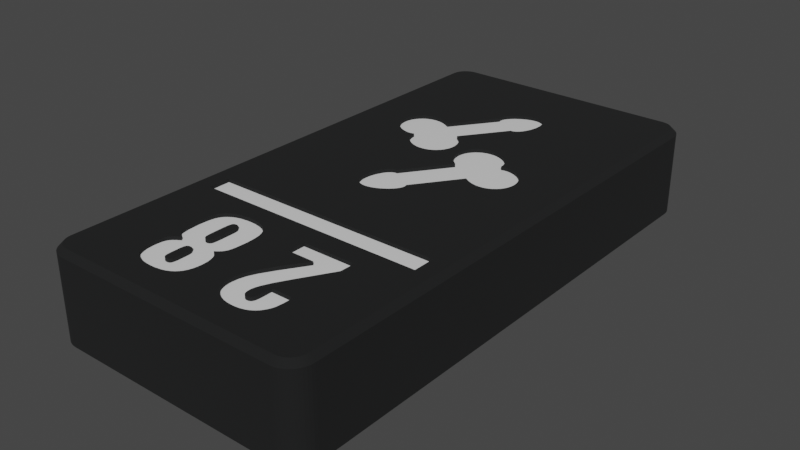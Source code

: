 # Source: prefab_tablet_28.blend  (saved by Blender 3.6.11; exported with 4.5.12 LTS)
import bpy
from mathutils import Matrix  # noqa: F401  (used for matrix-valued properties, if any)

bpy.ops.wm.read_factory_settings(use_empty=True)
scene = bpy.context.scene
scene.name = 'Scene'

# ---- collections
col_collection = bpy.data.collections.new('Collection'); scene.collection.children.link(col_collection)

# ---- materials (node trees are filled in below, after node groups)
mat_material = bpy.data.materials.new('Material')
mat_material.use_transparent_shadow = False
mat_base = bpy.data.materials.new('base')
mat_base.use_transparent_shadow = False

# ---- material node trees
mat_material.use_nodes = True; mat_material.node_tree.nodes.clear()
_N = mat_material.node_tree.nodes; _L = mat_material.node_tree.links
n0 = _N.new('ShaderNodeBsdfPrincipled'); n0.name = 'Principled BSDF'; n0.location = (10, 300)
n0.distribution = 'GGX'
n0.subsurface_method = 'RANDOM_WALK_SKIN'
n0.inputs[2].default_value = 0.09748
n0.inputs[3].default_value = 1.45
n0.inputs[27].default_value = (0.0, 0.0, 0.0, 1.0)
n1 = _N.new('ShaderNodeOutputMaterial'); n1.name = 'Material Output'; n1.location = (300, 300)
_L.new(n0.outputs[0], n1.inputs[0])
n1.is_active_output = True
mat_base.use_nodes = True; mat_base.node_tree.nodes.clear()
_N = mat_base.node_tree.nodes; _L = mat_base.node_tree.links
n0 = _N.new('ShaderNodeBsdfPrincipled'); n0.name = 'Principled BSDF'; n0.location = (10, 300)
n0.distribution = 'GGX'
n0.subsurface_method = 'RANDOM_WALK_SKIN'
n0.inputs[0].default_value = (0.005758, 0.006145, 0.00637, 1.0)
n0.inputs[2].default_value = 0.9488
n0.inputs[3].default_value = 1.45
n0.inputs[27].default_value = (0.0, 0.0, 0.0, 1.0)
n1 = _N.new('ShaderNodeOutputMaterial'); n1.name = 'Material Output'; n1.location = (300, 300)
_L.new(n0.outputs[0], n1.inputs[0])
n1.is_active_output = True

# ---- world
world_world = bpy.data.worlds.new('World'); scene.world = world_world
world_world.use_nodes = True; world_world.node_tree.nodes.clear()
_N = world_world.node_tree.nodes; _L = world_world.node_tree.links
n0 = _N.new('ShaderNodeOutputWorld'); n0.name = 'World Output'; n0.location = (300, 300)
n1 = _N.new('ShaderNodeBackground'); n1.name = 'Background'; n1.location = (10, 300)
n1.inputs[0].default_value = (0.05088, 0.05088, 0.05088, 1.0)
_L.new(n1.outputs[0], n0.inputs[0])
n0.is_active_output = True
world_world.color = (0.05088, 0.05088, 0.05088)
world_world.use_sun_shadow = False
world_world.sun_shadow_jitter_overblur = 0.0

# ---- meshes
me_plane = bpy.data.meshes.new('Plane')
me_plane.from_pydata([(-1.0, -1.0, 0.0), (1.0, -1.0, 0.0), (-1.0, 1.0, 0.0), (1.0, 1.0, 0.0)], [], [(0, 1, 3, 2)])
_uv = me_plane.uv_layers.new(name='UVMap')
_uv.uv.foreach_set('vector', [0.0, 0.0, 1.0, 0.0, 1.0, 1.0, 0.0, 1.0])
me_plane.materials.append(mat_material)
me_plane.update()
me_tablet_28 = bpy.data.meshes.new('tablet 28')
me_tablet_28.from_pydata([(-0.5, 2.0, 8.6), (-0.5, 13.11, 8.6), (-5.193, 13.11, 8.6), (-23.0, 16.0, 8.6), (-24.5, 48.0, 8.6), (-24.5, 13.11, 8.6), (-13.48, 31.63, 8.6), (-13.71, 31.38, 8.6), (-10.75, 30.07, 8.6), (-14.96, 30.87, 8.6), (-15.07, 23.64, 8.6), (-15.04, 24.13, 8.6), (-9.932, 41.36, 8.6), (-9.964, 40.87, 8.6), (-10.04, 34.13, 8.6), (-10.1, 40.28, 8.6), (-10.3, 39.79, 8.6), (-10.66, 42.8, 8.6), (-10.5, 42.71, 8.6), (-5.193, 49.5, 8.6), (-14.59, 30.92, 8.6), (-14.9, 24.72, 8.6), (-14.7, 25.21, 8.6), (-6.258, 31.98, 8.6), (-5.882, 31.81, 8.6), (-5.526, 31.57, 8.6), (-11.52, 33.37, 8.6), (-11.29, 33.62, 8.6), (-14.25, 34.93, 8.6), (-11.02, 33.82, 8.6), (-10.76, 33.96, 8.6), (-5.87, 27.87, 8.6), (-6.197, 27.77, 8.6), (-5.193, 16.0, 8.6), (-6.559, 27.73, 8.6), (-6.946, 27.74, 8.6), (-13.95, 25.99, 8.6), (-13.85, 26.01, 8.6), (-14.34, 22.2, 8.6), (-14.5, 22.29, 8.6), (-10.41, 34.08, 8.6), (-11.24, 38.98, 8.6), (-11.33, 38.99, 8.6), (-11.26, 42.94, 8.6), (-11.03, 42.92, 8.6), (-10.84, 42.87, 8.6), (-10.36, 42.58, 8.6), (-10.24, 42.44, 8.6), (-10.13, 42.26, 8.6), (-13.67, 26.01, 8.6), (-13.98, 31.18, 8.6), (-14.24, 31.04, 8.6), (-10.5, 39.46, 8.6), (-10.59, 39.35, 8.6), (-10.75, 39.19, 8.6), (-11.05, 39.01, 8.6), (-11.15, 38.99, 8.6), (-8.636, 33.79, 8.6), (-8.286, 33.55, 8.6), (-7.987, 33.26, 8.6), (-11.69, 31.11, 8.6), (-13.3, 31.9, 8.6), (-11.46, 30.75, 8.6), (-11.14, 30.39, 8.6), (-13.76, 26.02, 8.6), (-5.085, 28.42, 8.6), (-5.311, 28.2, 8.6), (-5.572, 28.01, 8.6), (-13.75, 41.4, 8.6), (-13.65, 41.59, 8.6), (-23.0, 49.5, 8.6), (-10.87, 39.1, 8.6), (-10.95, 39.06, 8.6), (-13.31, 33.89, 8.6), (-11.7, 33.1, 8.6), (-13.54, 34.25, 8.6), (-13.86, 34.61, 8.6), (-14.5, 25.54, 8.6), (-14.41, 25.65, 8.6), (-14.25, 25.81, 8.6), (-14.16, 22.13, 8.6), (-14.64, 22.42, 8.6), (-14.76, 22.56, 8.6), (-14.87, 22.74, 8.6), (-19.13, 37.13, 8.6), (-18.8, 37.23, 8.6), (-18.44, 37.27, 8.6), (-18.05, 37.26, 8.6), (-17.62, 37.16, 8.6), (-13.83, 41.09, 8.6), (-17.19, 36.99, 8.6), (-13.83, 40.98, 8.6), (-13.82, 40.89, 8.6), (-13.81, 41.24, 8.6), (-13.44, 41.87, 8.6), (-13.12, 42.18, 8.6), (-12.64, 42.52, 8.6), (-7.163, 32.11, 8.6), (-6.903, 32.12, 8.6), (-6.598, 32.08, 8.6), (-14.13, 25.9, 8.6), (-14.05, 25.94, 8.6), (-16.69, 36.69, 8.6), (-13.77, 40.75, 8.6), (-13.79, 40.8, 8.6), (-13.16, 33.53, 8.6), (-13.08, 33.17, 8.6), (-11.84, 32.8, 8.6), (-13.05, 32.83, 8.6), (-11.91, 32.51, 8.6), (-11.95, 32.17, 8.6), (-7.383, 27.84, 8.6), (-11.17, 23.91, 8.6), (-7.814, 28.01, 8.6), (-11.17, 24.02, 8.6), (-11.18, 24.11, 8.6), (-23.23, 49.48, 8.6), (-23.46, 49.43, 8.6), (-23.68, 49.34, 8.6), (-10.04, 42.03, 8.6), (-9.964, 41.73, 8.6), (-11.84, 31.47, 8.6), (-11.92, 31.83, 8.6), (-13.16, 32.2, 8.6), (-13.09, 32.49, 8.6), (-8.312, 28.31, 8.6), (-11.23, 24.25, 8.6), (-11.21, 24.2, 8.6), (-11.19, 23.76, 8.6), (-11.25, 23.6, 8.6), (-11.35, 23.41, 8.6), (-11.56, 23.13, 8.6), (-11.88, 22.82, 8.6), (-18.74, 33.02, 8.6), (-19.12, 33.19, 8.6), (-19.47, 33.43, 8.6), (-19.91, 36.58, 8.6), (-19.69, 36.8, 8.6), (-19.43, 36.99, 8.6), (-24.48, 48.23, 8.6), (-12.19, 42.74, 8.6), (-11.81, 42.87, 8.6), (-11.53, 42.92, 8.6), (-9.643, 34.13, 8.6), (-9.44, 34.1, 8.6), (-9.029, 33.98, 8.6), (-7.495, 32.24, 8.6), (-7.377, 32.06, 8.6), (-7.485, 32.03, 8.6), (-23.88, 49.21, 8.6), (-24.06, 49.06, 8.6), (-24.21, 48.88, 8.6), (-14.96, 22.97, 8.6), (-15.04, 23.27, 8.6), (-24.34, 48.68, 8.6), (-24.43, 48.46, 8.6), (-15.36, 30.87, 8.6), (-15.56, 30.9, 8.6), (-15.97, 31.02, 8.6), (-16.36, 31.21, 8.6), (-17.84, 32.89, 8.6), (-18.1, 32.88, 8.6), (-18.4, 32.92, 8.6), (-7.775, 32.98, 8.6), (-7.629, 32.71, 8.6), (-7.539, 32.46, 8.6), (-12.36, 22.48, 8.6), (-12.81, 22.26, 8.6), (-13.19, 22.13, 8.6), (-13.47, 22.08, 8.6), (-13.74, 22.06, 8.6), (-13.97, 22.08, 8.6), (-19.78, 33.72, 8.6), (-20.02, 34.05, 8.6), (-20.21, 34.4, 8.6), (-20.33, 35.76, 8.6), (-20.24, 36.04, 8.6), (-20.1, 36.32, 8.6), (-16.71, 31.45, 8.6), (-17.01, 31.74, 8.6), (-17.23, 32.02, 8.6), (-20.33, 34.74, 8.6), (-20.38, 35.09, 8.6), (-20.39, 35.43, 8.6), (-17.52, 32.97, 8.6), (-17.62, 32.94, 8.6), (-17.51, 32.76, 8.6), (-17.46, 32.54, 8.6), (-17.37, 32.29, 8.6), (-4.899, 28.68, 8.6), (-2.0, 16.0, 8.6), (-4.756, 28.96, 8.6), (-0.5, 48.0, 8.6), (-2.0, 14.0, 8.6), (-5.193, 14.0, 8.6), (-23.0, 14.0, 8.6), (-5.222, 31.28, 8.6), (-4.977, 30.95, 8.6), (-2.0, 49.5, 8.6), (-4.792, 30.6, 8.6), (-1.765, 49.48, 8.6), (-4.674, 30.26, 8.6), (-4.616, 29.91, 8.6), (-4.614, 29.57, 8.6), (-4.665, 29.24, 8.6), (-0.5734, 48.46, 8.6), (-0.6635, 48.68, 8.6), (-0.7865, 48.88, 8.6), (-0.9393, 49.06, 8.6), (-1.118, 49.21, 8.6), (-0.5185, 48.23, 8.6), (-1.319, 49.34, 8.6), (-1.536, 49.43, 8.6), (-1.765, 0.5185, 8.6), (-1.536, 0.5734, 8.6), (-1.319, 0.6635, 8.6), (-0.5734, 1.536, 8.6), (-0.5185, 1.765, 8.6), (-0.6635, 1.319, 8.6), (-0.7865, 1.118, 8.6), (-1.118, 0.7865, 8.6), (-0.9393, 0.9393, 8.6), (-16.8, 12.2, 8.6), (-16.46, 12.21, 8.6), (-8.597, 5.689, 8.6), (-8.72, 5.298, 8.6), (-7.799, 5.133, 8.6), (-8.77, 5.026, 8.6), (-7.809, 4.837, 8.6), (-8.778, 4.888, 8.6), (-8.238, 6.473, 8.6), (-7.799, 5.965, 8.6), (-7.473, 7.832, 8.6), (-5.787, 5.965, 8.6), (-5.814, 10.62, 8.6), (-18.84, 7.544, 8.6), (-18.91, 7.673, 8.6), (-18.86, 6.403, 8.6), (-15.46, 12.11, 8.6), (-15.13, 12.01, 8.6), (-10.66, 12.0, 8.6), (-14.07, 7.553, 8.6), (-14.17, 7.394, 8.6), (-14.45, 6.841, 8.6), (-8.432, 4.182, 8.6), (-8.366, 4.171, 8.6), (-8.289, 4.165, 8.6), (-8.211, 4.17, 8.6), (-18.48, 6.755, 8.6), (-18.13, 6.971, 8.6), (-18.38, 7.097, 8.6), (-15.96, 12.19, 8.6), (-14.84, 11.87, 8.6), (-14.55, 11.67, 8.6), (-14.32, 11.45, 8.6), (-9.858, 3.19, 8.6), (-10.13, 3.392, 8.6), (-23.0, 0.5, 8.6), (-18.93, 6.28, 8.6), (-19.01, 6.104, 8.6), (-19.04, 10.49, 8.6), (-18.95, 10.9, 8.6), (-18.86, 11.13, 8.6), (-18.74, 11.33, 8.6), (-14.16, 11.24, 8.6), (-14.04, 11.0, 8.6), (-13.93, 10.68, 8.6), (-13.98, 7.733, 8.6), (-10.66, 10.41, 8.6), (-14.3, 6.71, 8.6), (-8.216, 10.41, 8.6), (-14.17, 6.559, 8.6), (-9.578, 8.337, 8.6), (-14.05, 6.36, 8.6), (-10.31, 7.103, 8.6), (-13.95, 6.116, 8.6), (-10.65, 6.355, 8.6), (-13.85, 5.732, 8.6), (-10.81, 5.733, 8.6), (-14.34, 7.211, 8.6), (-14.54, 7.053, 8.6), (-14.67, 6.971, 8.6), (-8.769, 4.703, 8.6), (-8.748, 4.57, 8.6), (-8.716, 4.461, 8.6), (-7.947, 4.319, 8.6), (-7.912, 4.374, 8.6), (-6.581, 3.271, 8.6), (-6.822, 3.107, 8.6), (-5.193, 0.5, 8.6), (-9.554, 3.031, 8.6), (-14.52, 3.341, 8.6), (-14.76, 3.168, 8.6), (-18.15, 11.85, 8.6), (-17.84, 12.0, 8.6), (-17.46, 12.11, 8.6), (-5.787, 12.0, 8.6), (-8.671, 4.367, 8.6), (-8.63, 4.308, 8.6), (-8.59, 4.266, 8.6), (-7.874, 4.458, 8.6), (-7.838, 4.602, 8.6), (-5.787, 5.642, 8.6), (-5.801, 5.084, 8.6), (-14.02, 4.024, 8.6), (-14.16, 3.749, 8.6), (-10.71, 4.217, 8.6), (-18.73, 6.55, 8.6), (-18.57, 7.238, 8.6), (-18.74, 7.406, 8.6), (-8.545, 4.232, 8.6), (-8.491, 4.203, 8.6), (-8.148, 4.182, 8.6), (-8.092, 4.203, 8.6), (-7.989, 4.272, 8.6), (-8.038, 4.233, 8.6), (-5.859, 4.497, 8.6), (-5.931, 4.213, 8.6), (-6.054, 3.93, 8.6), (-10.57, 3.929, 8.6), (-14.33, 3.527, 8.6), (-2.0, 0.5, 8.6), (-18.13, 3.119, 8.6), (-18.34, 3.252, 8.6), (-18.97, 7.853, 8.6), (-19.06, 8.345, 8.6), (-19.11, 9.419, 8.6), (-18.59, 11.51, 8.6), (-18.41, 11.67, 8.6), (-13.84, 10.09, 8.6), (-13.81, 9.335, 8.6), (-13.86, 8.426, 8.6), (-6.239, 3.633, 8.6), (-6.376, 3.464, 8.6), (-10.36, 3.635, 8.6), (-13.81, 5.177, 8.6), (-13.84, 4.756, 8.6), (-10.87, 5.129, 8.6), (-17.85, 2.993, 8.6), (-19.11, 9.446, 8.6), (-19.09, 9.936, 8.6), (-7.118, 2.965, 8.6), (-7.523, 2.849, 8.6), (-7.946, 2.796, 8.6), (-13.91, 8.028, 8.6), (-13.93, 7.952, 8.6), (-8.188, 2.788, 8.6), (-8.687, 2.814, 8.6), (-9.175, 2.901, 8.6), (-13.91, 4.348, 8.6), (-10.81, 4.543, 8.6), (-10.86, 4.912, 8.6), (-16.44, 2.788, 8.6), (-16.94, 2.808, 8.6), (-17.49, 2.888, 8.6), (-24.48, 1.765, 8.6), (-18.95, 4.159, 8.6), (-24.5, 2.0, 8.6), (-19.05, 4.533, 8.6), (-19.11, 5.11, 8.6), (-19.11, 5.233, 8.6), (-19.09, 5.608, 8.6), (-19.06, 5.888, 8.6), (-15.09, 3.006, 8.6), (-15.45, 2.893, 8.6), (-16.06, 2.802, 8.6), (-24.06, 0.9393, 8.6), (-23.88, 0.7865, 8.6), (-18.82, 3.855, 8.6), (-23.68, 0.6635, 8.6), (-18.5, 3.389, 8.6), (-18.68, 3.607, 8.6), (-23.23, 0.5185, 8.6), (-23.46, 0.5734, 8.6), (-24.43, 1.536, 8.6), (-24.34, 1.319, 8.6), (-24.21, 1.118, 8.6), (0.0, 2.0, 8.1), (0.0, 2.0, 0.5), (0.0, 48.0, 8.1), (0.0, 48.0, 0.5), (-2.0, 50.0, 8.1), (-2.0, 50.0, 0.5), (-23.0, 50.0, 8.1), (-23.0, 50.0, 0.5), (-25.0, 48.0, 8.1), (-25.0, 48.0, 0.5), (-25.0, 2.0, 8.1), (-25.0, 2.0, 0.5), (-23.0, 0.0, 8.1), (-23.0, 0.0, 0.5), (-2.0, 0.0, 8.1), (-2.0, 0.0, 0.5), (-2.0, 0.5, 0.0), (-23.0, 0.5, 0.0), (-0.5, 2.0, 0.0), (-1.765, 0.5185, 0.0), (-24.5, 2.0, 0.0), (-24.5, 48.0, 0.0), (-23.0, 49.5, 0.0), (-24.48, 48.23, 0.0), (-24.48, 1.765, 0.0), (-2.0, 49.5, 0.0), (-0.5, 48.0, 0.0), (-24.21, 48.88, 0.0), (-24.06, 49.06, 0.0), (-23.88, 49.21, 0.0), (-24.43, 48.46, 0.0), (-24.34, 48.68, 0.0), (-23.23, 49.48, 0.0), (-23.46, 49.43, 0.0), (-0.6635, 1.319, 0.0), (-0.7865, 1.118, 0.0), (-1.536, 0.5734, 0.0), (-23.68, 49.34, 0.0), (-23.46, 0.5734, 0.0), (-24.21, 1.118, 0.0), (-24.34, 1.319, 0.0), (-0.5734, 1.536, 0.0), (-0.9393, 0.9393, 0.0), (-1.118, 0.7865, 0.0), (-1.319, 0.6635, 0.0), (-23.68, 0.6635, 0.0), (-23.88, 0.7865, 0.0), (-24.06, 0.9393, 0.0), (-23.23, 0.5185, 0.0), (-24.43, 1.536, 0.0), (-1.765, 49.48, 0.0), (-1.536, 49.43, 0.0), (-0.9393, 49.06, 0.0), (-1.319, 49.34, 0.0), (-1.118, 49.21, 0.0), (-0.7865, 48.88, 0.0), (-0.6635, 48.68, 0.0), (-0.5734, 48.46, 0.0), (-0.5185, 48.23, 0.0), (-0.5185, 1.765, 0.0), (-1.687, 0.02462, 0.5), (-1.687, 0.02462, 8.1), (-1.382, 0.09789, 0.5), (-1.382, 0.09789, 8.1), (-1.092, 0.218, 0.5), (-1.092, 0.218, 8.1), (-0.8244, 0.382, 0.5), (-0.8244, 0.382, 8.1), (-0.5858, 0.5858, 0.5), (-0.5858, 0.5858, 8.1), (-0.382, 0.8244, 0.5), (-0.382, 0.8244, 8.1), (-0.218, 1.092, 0.5), (-0.218, 1.092, 8.1), (-0.09789, 1.382, 0.5), (-0.09789, 1.382, 8.1), (-0.02462, 1.687, 0.5), (-0.02462, 1.687, 8.1), (-24.98, 1.687, 0.5), (-24.98, 1.687, 8.1), (-24.9, 1.382, 0.5), (-24.9, 1.382, 8.1), (-24.78, 1.092, 0.5), (-24.78, 1.092, 8.1), (-24.62, 0.8244, 0.5), (-24.62, 0.8244, 8.1), (-24.41, 0.5858, 0.5), (-24.41, 0.5858, 8.1), (-24.18, 0.382, 0.5), (-24.18, 0.382, 8.1), (-23.91, 0.218, 0.5), (-23.91, 0.218, 8.1), (-23.62, 0.09789, 0.5), (-23.62, 0.09789, 8.1), (-23.31, 0.02462, 0.5), (-23.31, 0.02462, 8.1), (-0.02462, 48.31, 0.5), (-0.02462, 48.31, 8.1), (-0.09789, 48.62, 0.5), (-0.09789, 48.62, 8.1), (-0.218, 48.91, 0.5), (-0.218, 48.91, 8.1), (-0.382, 49.18, 0.5), (-0.382, 49.18, 8.1), (-0.5858, 49.41, 0.5), (-0.5858, 49.41, 8.1), (-0.8244, 49.62, 0.5), (-0.8244, 49.62, 8.1), (-1.092, 49.78, 0.5), (-1.092, 49.78, 8.1), (-1.382, 49.9, 0.5), (-1.382, 49.9, 8.1), (-1.687, 49.98, 0.5), (-1.687, 49.98, 8.1), (-23.31, 49.98, 0.5), (-23.31, 49.98, 8.1), (-23.62, 49.9, 0.5), (-23.62, 49.9, 8.1), (-23.91, 49.78, 0.5), (-23.91, 49.78, 8.1), (-24.18, 49.62, 0.5), (-24.18, 49.62, 8.1), (-24.41, 49.41, 0.5), (-24.41, 49.41, 8.1), (-24.62, 49.18, 0.5), (-24.62, 49.18, 8.1), (-24.78, 48.91, 0.5), (-24.78, 48.91, 8.1), (-24.9, 48.62, 0.5), (-24.9, 48.62, 8.1), (-24.98, 48.31, 0.5), (-24.98, 48.31, 8.1), (-2.0, 16.0, 8.1), (-2.0, 14.0, 8.1), (-23.0, 14.0, 8.1), (-23.0, 16.0, 8.1), (-18.13, 6.971, 8.1), (-18.48, 6.755, 8.1), (-18.73, 6.55, 8.1), (-18.86, 6.403, 8.1), (-18.93, 6.28, 8.1), (-19.01, 6.104, 8.1), (-19.06, 5.888, 8.1), (-19.09, 5.608, 8.1), (-19.11, 5.233, 8.1), (-19.11, 9.446, 8.1), (-19.11, 9.419, 8.1), (-19.06, 8.345, 8.1), (-18.97, 7.853, 8.1), (-18.91, 7.673, 8.1), (-18.84, 7.544, 8.1), (-18.74, 7.406, 8.1), (-18.57, 7.238, 8.1), (-18.38, 7.097, 8.1), (-16.46, 12.21, 8.1), (-16.8, 12.2, 8.1), (-17.46, 12.11, 8.1), (-17.84, 12.0, 8.1), (-18.15, 11.85, 8.1), (-18.41, 11.67, 8.1), (-18.59, 11.51, 8.1), (-18.74, 11.33, 8.1), (-18.86, 11.13, 8.1), (-18.95, 10.9, 8.1), (-19.04, 10.49, 8.1), (-19.09, 9.936, 8.1), (-13.81, 9.335, 8.1), (-13.84, 10.09, 8.1), (-13.93, 10.68, 8.1), (-14.04, 11.0, 8.1), (-14.16, 11.24, 8.1), (-14.32, 11.45, 8.1), (-14.55, 11.67, 8.1), (-14.84, 11.87, 8.1), (-15.13, 12.01, 8.1), (-15.46, 12.11, 8.1), (-15.96, 12.19, 8.1), (-14.67, 6.971, 8.1), (-14.54, 7.053, 8.1), (-14.34, 7.211, 8.1), (-14.17, 7.394, 8.1), (-14.07, 7.553, 8.1), (-13.98, 7.733, 8.1), (-13.93, 7.952, 8.1), (-13.91, 8.028, 8.1), (-13.86, 8.426, 8.1), (-13.81, 5.177, 8.1), (-13.85, 5.732, 8.1), (-13.95, 6.116, 8.1), (-14.05, 6.36, 8.1), (-14.17, 6.559, 8.1), (-14.3, 6.71, 8.1), (-14.45, 6.841, 8.1), (-16.44, 2.788, 8.1), (-16.06, 2.802, 8.1), (-15.45, 2.893, 8.1), (-15.09, 3.006, 8.1), (-14.76, 3.168, 8.1), (-14.52, 3.341, 8.1), (-14.33, 3.527, 8.1), (-14.16, 3.749, 8.1), (-14.02, 4.024, 8.1), (-13.91, 4.348, 8.1), (-13.84, 4.756, 8.1), (-19.11, 5.11, 8.1), (-19.05, 4.533, 8.1), (-18.95, 4.159, 8.1), (-18.82, 3.855, 8.1), (-18.68, 3.607, 8.1), (-18.5, 3.389, 8.1), (-18.34, 3.252, 8.1), (-18.13, 3.119, 8.1), (-17.85, 2.993, 8.1), (-17.49, 2.888, 8.1), (-16.94, 2.808, 8.1), (-16.7, 10.78, 8.1), (-16.65, 10.81, 8.1), (-16.86, 8.358, 8.1), (-16.18, 4.249, 8.1), (-16.85, 6.06, 8.1), (-16.84, 6.113, 8.1), (-16.58, 7.888, 8.1), (-16.81, 6.194, 8.1), (-16.79, 6.243, 8.1), (-16.46, 10.83, 8.1), (-16.6, 10.82, 8.1), (-16.55, 10.83, 8.1), (-16.48, 10.84, 8.1), (-16.77, 6.276, 8.1), (-16.74, 6.304, 8.1), (-16.7, 6.331, 8.1), (-16.47, 6.388, 8.1), (-16.08, 8.178, 8.1), (-16.11, 8.084, 8.1), (-16.75, 7.994, 8.1), (-16.78, 8.041, 8.1), (-16.11, 4.36, 8.1), (-16.08, 4.44, 8.1), (-16.05, 4.646, 8.1), (-16.23, 6.329, 8.1), (-16.2, 6.3, 8.1), (-16.16, 6.261, 8.1), (-16.13, 6.218, 8.1), (-16.81, 8.101, 8.1), (-16.84, 8.189, 8.1), (-16.83, 10.57, 8.1), (-16.87, 10.31, 8.1), (-16.88, 9.894, 8.1), (-16.16, 4.279, 8.1), (-16.13, 4.316, 8.1), (-16.81, 4.358, 8.1), (-16.39, 6.383, 8.1), (-16.32, 6.37, 8.1), (-16.07, 8.244, 8.1), (-16.27, 6.352, 8.1), (-16.1, 6.166, 8.1), (-16.08, 6.078, 8.1), (-16.05, 5.91, 8.1), (-16.13, 8.036, 8.1), (-16.16, 7.993, 8.1), (-16.2, 7.956, 8.1), (-16.04, 4.941, 8.1), (-16.22, 4.22, 8.1), (-16.27, 4.196, 8.1), (-16.61, 4.183, 8.1), (-16.04, 5.647, 8.1), (-16.88, 8.734, 8.1), (-16.79, 10.69, 8.1), (-16.81, 10.65, 8.1), (-16.73, 10.75, 8.1), (-16.76, 10.73, 8.1), (-16.23, 7.928, 8.1), (-16.28, 7.902, 8.1), (-16.33, 7.885, 8.1), (-16.84, 4.431, 8.1), (-16.87, 4.617, 8.1), (-16.88, 4.941, 8.1), (-16.09, 10.52, 8.1), (-16.12, 10.62, 8.1), (-16.14, 10.67, 8.1), (-16.18, 10.71, 8.1), (-16.22, 10.75, 8.1), (-16.27, 10.78, 8.1), (-16.32, 10.81, 8.1), (-16.38, 10.83, 8.1), (-16.88, 5.578, 8.1), (-16.88, 5.761, 8.1), (-16.64, 7.91, 8.1), (-16.68, 7.937, 8.1), (-16.71, 7.959, 8.1), (-16.79, 4.315, 8.1), (-16.77, 4.278, 8.1), (-16.73, 4.245, 8.1), (-16.7, 4.222, 8.1), (-16.66, 4.2, 8.1), (-16.04, 8.638, 8.1), (-16.04, 8.734, 8.1), (-16.04, 9.91, 8.1), (-16.05, 10.32, 8.1), (-16.38, 7.875, 8.1), (-16.45, 7.871, 8.1), (-16.54, 6.383, 8.1), (-16.53, 7.876, 8.1), (-16.6, 6.373, 8.1), (-16.66, 6.354, 8.1), (-16.32, 4.179, 8.1), (-16.38, 4.169, 8.1), (-16.45, 4.165, 8.1), (-16.53, 4.17, 8.1), (-16.88, 5.578, 8.6), (-16.88, 4.941, 8.6), (-16.88, 5.761, 8.6), (-16.85, 6.06, 8.6), (-16.84, 6.113, 8.6), (-16.81, 6.194, 8.6), (-16.79, 6.243, 8.6), (-16.77, 6.276, 8.6), (-16.74, 6.304, 8.6), (-16.7, 6.331, 8.6), (-16.66, 6.354, 8.6), (-16.6, 6.373, 8.6), (-16.54, 6.383, 8.6), (-16.47, 6.388, 8.6), (-16.39, 6.383, 8.6), (-16.32, 6.37, 8.6), (-16.27, 6.352, 8.6), (-16.23, 6.329, 8.6), (-16.2, 6.3, 8.6), (-16.16, 6.261, 8.6), (-16.13, 6.218, 8.6), (-16.1, 6.166, 8.6), (-16.08, 6.078, 8.6), (-16.05, 5.91, 8.6), (-16.04, 5.647, 8.6), (-16.04, 4.941, 8.6), (-16.05, 4.646, 8.6), (-16.08, 4.44, 8.6), (-16.11, 4.36, 8.6), (-16.13, 4.316, 8.6), (-16.16, 4.279, 8.6), (-16.18, 4.249, 8.6), (-16.22, 4.22, 8.6), (-16.27, 4.196, 8.6), (-16.32, 4.179, 8.6), (-16.38, 4.169, 8.6), (-16.45, 4.165, 8.6), (-16.53, 4.17, 8.6), (-16.61, 4.183, 8.6), (-16.66, 4.2, 8.6), (-16.7, 4.222, 8.6), (-16.73, 4.245, 8.6), (-16.77, 4.278, 8.6), (-16.79, 4.315, 8.6), (-16.81, 4.358, 8.6), (-16.84, 4.431, 8.6), (-16.87, 4.617, 8.6), (-16.88, 9.894, 8.6), (-16.88, 8.734, 8.6), (-16.87, 10.31, 8.6), (-16.83, 10.57, 8.6), (-16.81, 10.65, 8.6), (-16.79, 10.69, 8.6), (-16.76, 10.73, 8.6), (-16.73, 10.75, 8.6), (-16.7, 10.78, 8.6), (-16.65, 10.81, 8.6), (-16.6, 10.82, 8.6), (-16.55, 10.83, 8.6), (-16.48, 10.84, 8.6), (-16.46, 10.83, 8.6), (-16.38, 10.83, 8.6), (-16.32, 10.81, 8.6), (-16.27, 10.78, 8.6), (-16.22, 10.75, 8.6), (-16.18, 10.71, 8.6), (-16.14, 10.67, 8.6), (-16.12, 10.62, 8.6), (-16.09, 10.52, 8.6), (-16.05, 10.32, 8.6), (-16.04, 9.91, 8.6), (-16.04, 8.734, 8.6), (-16.04, 8.638, 8.6), (-16.07, 8.244, 8.6), (-16.08, 8.178, 8.6), (-16.11, 8.084, 8.6), (-16.13, 8.036, 8.6), (-16.16, 7.993, 8.6), (-16.2, 7.956, 8.6), (-16.23, 7.928, 8.6), (-16.28, 7.902, 8.6), (-16.33, 7.885, 8.6), (-16.38, 7.875, 8.6), (-16.45, 7.871, 8.6), (-16.53, 7.876, 8.6), (-16.58, 7.888, 8.6), (-16.64, 7.91, 8.6), (-16.68, 7.937, 8.6), (-16.71, 7.959, 8.6), (-16.75, 7.994, 8.6), (-16.78, 8.041, 8.6), (-16.81, 8.101, 8.6), (-16.84, 8.189, 8.6), (-16.86, 8.358, 8.6), (-8.216, 10.41, 8.1), (-10.66, 10.41, 8.1), (-10.66, 12.0, 8.1), (-5.787, 12.0, 8.1), (-5.814, 10.62, 8.1), (-8.778, 4.888, 8.1), (-8.77, 5.026, 8.1), (-8.72, 5.298, 8.1), (-8.597, 5.689, 8.1), (-8.238, 6.473, 8.1), (-7.473, 7.832, 8.1), (-8.289, 4.165, 8.1), (-8.366, 4.171, 8.1), (-8.432, 4.182, 8.1), (-8.491, 4.203, 8.1), (-8.545, 4.232, 8.1), (-8.59, 4.266, 8.1), (-8.63, 4.308, 8.1), (-8.671, 4.367, 8.1), (-8.716, 4.461, 8.1), (-8.748, 4.57, 8.1), (-8.769, 4.703, 8.1), (-7.799, 5.133, 8.1), (-7.809, 4.837, 8.1), (-7.838, 4.602, 8.1), (-7.874, 4.458, 8.1), (-7.912, 4.374, 8.1), (-7.947, 4.319, 8.1), (-7.989, 4.272, 8.1), (-8.038, 4.233, 8.1), (-8.092, 4.203, 8.1), (-8.148, 4.182, 8.1), (-8.211, 4.17, 8.1), (-7.799, 5.965, 8.1), (-5.787, 5.965, 8.1), (-5.787, 5.642, 8.1), (-8.188, 2.788, 8.1), (-7.946, 2.796, 8.1), (-7.523, 2.849, 8.1), (-7.118, 2.965, 8.1), (-6.822, 3.107, 8.1), (-6.581, 3.271, 8.1), (-6.376, 3.464, 8.1), (-6.239, 3.633, 8.1), (-6.054, 3.93, 8.1), (-5.931, 4.213, 8.1), (-5.859, 4.497, 8.1), (-5.801, 5.084, 8.1), (-10.87, 5.129, 8.1), (-10.86, 4.912, 8.1), (-10.81, 4.543, 8.1), (-10.71, 4.217, 8.1), (-10.57, 3.929, 8.1), (-10.36, 3.635, 8.1), (-10.13, 3.392, 8.1), (-9.858, 3.19, 8.1), (-9.554, 3.031, 8.1), (-9.175, 2.901, 8.1), (-8.687, 2.814, 8.1), (-9.578, 8.337, 8.1), (-10.31, 7.103, 8.1), (-10.65, 6.355, 8.1), (-10.81, 5.733, 8.1), (-0.5, 48.0, 2.711e-15), (-0.5, 2.0, 1.084e-16), (-2.0, 49.5, 1.735e-15), (-1.765, 49.48, 1.735e-15), (-1.536, 49.43, 1.735e-15), (-1.319, 49.34, 1.735e-15), (-1.118, 49.21, 1.735e-15), (-0.9393, 49.06, 1.735e-15), (-0.7865, 48.88, 1.735e-15), (-0.6635, 48.68, 1.735e-15), (-0.5734, 48.46, 1.735e-15), (-0.5185, 48.23, 1.735e-15), (-0.5, 48.0, 1.735e-15), (-23.0, 49.5, -2.819e-15), (-2.0, 49.5, 2.711e-15), (-23.0, 0.5, 1.084e-16), (-2.0, 0.5, 1.084e-16), (-23.0, 0.5, -1.735e-15), (-23.23, 0.5185, -1.735e-15), (-23.46, 0.5734, -1.735e-15), (-23.68, 0.6635, -1.735e-15), (-23.88, 0.7865, -1.735e-15), (-24.06, 0.9393, -1.735e-15), (-24.21, 1.118, -1.735e-15), (-24.34, 1.319, -1.735e-15), (-24.43, 1.536, -1.735e-15), (-24.48, 1.765, -1.735e-15), (-24.5, 2.0, -1.735e-15), (-24.5, 2.0, 1.084e-16), (-24.5, 48.0, -7.589e-16), (-14.25, 34.93, 8.1), (-13.86, 34.61, 8.1), (-13.54, 34.25, 8.1), (-13.31, 33.89, 8.1), (-13.16, 33.53, 8.1), (-13.08, 33.17, 8.1), (-13.05, 32.83, 8.1), (-13.09, 32.49, 8.1), (-13.16, 32.2, 8.1), (-13.3, 31.9, 8.1), (-13.48, 31.63, 8.1), (-13.71, 31.38, 8.1), (-13.98, 31.18, 8.1), (-14.24, 31.04, 8.1), (-14.59, 30.92, 8.1), (-14.96, 30.87, 8.1), (-15.36, 30.87, 8.1), (-15.56, 30.9, 8.1), (-15.97, 31.02, 8.1), (-16.36, 31.21, 8.1), (-16.71, 31.45, 8.1), (-17.01, 31.74, 8.1), (-17.23, 32.02, 8.1), (-17.37, 32.29, 8.1), (-17.46, 32.54, 8.1), (-17.51, 32.76, 8.1), (-17.52, 32.97, 8.1), (-11.33, 38.99, 8.1), (-10.5, 42.71, 8.1), (-10.36, 42.58, 8.1), (-10.24, 42.44, 8.1), (-10.13, 42.26, 8.1), (-10.04, 42.03, 8.1), (-9.964, 41.73, 8.1), (-9.932, 41.36, 8.1), (-9.964, 40.87, 8.1), (-10.1, 40.28, 8.1), (-10.3, 39.79, 8.1), (-10.5, 39.46, 8.1), (-10.59, 39.35, 8.1), (-10.75, 39.19, 8.1), (-10.87, 39.1, 8.1), (-10.95, 39.06, 8.1), (-11.05, 39.01, 8.1), (-11.15, 38.99, 8.1), (-11.24, 38.98, 8.1), (-13.77, 40.75, 8.1), (-13.79, 40.8, 8.1), (-13.82, 40.89, 8.1), (-13.83, 40.98, 8.1), (-13.83, 41.09, 8.1), (-13.81, 41.24, 8.1), (-13.75, 41.4, 8.1), (-13.65, 41.59, 8.1), (-13.44, 41.87, 8.1), (-13.12, 42.18, 8.1), (-12.64, 42.52, 8.1), (-12.19, 42.74, 8.1), (-11.81, 42.87, 8.1), (-11.53, 42.92, 8.1), (-11.26, 42.94, 8.1), (-11.03, 42.92, 8.1), (-10.84, 42.87, 8.1), (-10.66, 42.8, 8.1), (-16.69, 36.69, 8.1), (-17.62, 32.94, 8.1), (-17.84, 32.89, 8.1), (-18.1, 32.88, 8.1), (-18.4, 32.92, 8.1), (-18.74, 33.02, 8.1), (-19.12, 33.19, 8.1), (-19.47, 33.43, 8.1), (-19.78, 33.72, 8.1), (-20.02, 34.05, 8.1), (-20.21, 34.4, 8.1), (-20.33, 34.74, 8.1), (-20.38, 35.09, 8.1), (-20.39, 35.43, 8.1), (-20.33, 35.76, 8.1), (-20.24, 36.04, 8.1), (-20.1, 36.32, 8.1), (-19.91, 36.58, 8.1), (-19.69, 36.8, 8.1), (-19.43, 36.99, 8.1), (-19.13, 37.13, 8.1), (-18.8, 37.23, 8.1), (-18.44, 37.27, 8.1), (-18.05, 37.26, 8.1), (-17.62, 37.16, 8.1), (-17.19, 36.99, 8.1), (-10.75, 30.07, 8.1), (-11.14, 30.39, 8.1), (-11.46, 30.75, 8.1), (-11.69, 31.11, 8.1), (-11.84, 31.47, 8.1), (-11.92, 31.83, 8.1), (-11.95, 32.17, 8.1), (-11.91, 32.51, 8.1), (-11.84, 32.8, 8.1), (-11.7, 33.1, 8.1), (-11.52, 33.37, 8.1), (-11.29, 33.62, 8.1), (-11.02, 33.82, 8.1), (-10.76, 33.96, 8.1), (-10.41, 34.08, 8.1), (-10.04, 34.13, 8.1), (-9.643, 34.13, 8.1), (-9.44, 34.1, 8.1), (-9.029, 33.98, 8.1), (-8.636, 33.79, 8.1), (-8.286, 33.55, 8.1), (-7.987, 33.26, 8.1), (-7.775, 32.98, 8.1), (-7.629, 32.71, 8.1), (-7.539, 32.46, 8.1), (-7.495, 32.24, 8.1), (-7.485, 32.03, 8.1), (-13.67, 26.01, 8.1), (-14.5, 22.29, 8.1), (-14.64, 22.42, 8.1), (-14.76, 22.56, 8.1), (-14.87, 22.74, 8.1), (-14.96, 22.97, 8.1), (-15.04, 23.27, 8.1), (-15.07, 23.64, 8.1), (-15.04, 24.13, 8.1), (-14.9, 24.72, 8.1), (-14.7, 25.21, 8.1), (-14.5, 25.54, 8.1), (-14.41, 25.65, 8.1), (-14.25, 25.81, 8.1), (-14.13, 25.9, 8.1), (-14.05, 25.94, 8.1), (-13.95, 25.99, 8.1), (-13.85, 26.01, 8.1), (-13.76, 26.02, 8.1), (-11.23, 24.25, 8.1), (-11.21, 24.2, 8.1), (-11.18, 24.11, 8.1), (-11.17, 24.02, 8.1), (-11.17, 23.91, 8.1), (-11.19, 23.76, 8.1), (-11.25, 23.6, 8.1), (-11.35, 23.41, 8.1), (-11.56, 23.13, 8.1), (-11.88, 22.82, 8.1), (-12.36, 22.48, 8.1), (-12.81, 22.26, 8.1), (-13.19, 22.13, 8.1), (-13.47, 22.08, 8.1), (-13.74, 22.06, 8.1), (-13.97, 22.08, 8.1), (-14.16, 22.13, 8.1), (-14.34, 22.2, 8.1), (-8.312, 28.31, 8.1), (-7.377, 32.06, 8.1), (-7.163, 32.11, 8.1), (-6.903, 32.12, 8.1), (-6.598, 32.08, 8.1), (-6.258, 31.98, 8.1), (-5.882, 31.81, 8.1), (-5.526, 31.57, 8.1), (-5.222, 31.28, 8.1), (-4.977, 30.95, 8.1), (-4.792, 30.6, 8.1), (-4.674, 30.26, 8.1), (-4.616, 29.91, 8.1), (-4.614, 29.57, 8.1), (-4.665, 29.24, 8.1), (-4.756, 28.96, 8.1), (-4.899, 28.68, 8.1), (-5.085, 28.42, 8.1), (-5.311, 28.2, 8.1), (-5.572, 28.01, 8.1), (-5.87, 27.87, 8.1), (-6.197, 27.77, 8.1), (-6.559, 27.73, 8.1), (-6.946, 27.74, 8.1), (-7.383, 27.84, 8.1), (-7.814, 28.01, 8.1)], [], [(0, 1, 2), (3, 4, 5), (6, 7, 8), (9, 10, 11), (12, 13, 14), (14, 13, 15), (14, 15, 16), (17, 18, 19), (9, 11, 20), (20, 11, 21), (20, 21, 22), (23, 24, 19), (19, 24, 25), (26, 27, 28), (28, 27, 29), (28, 29, 30), (31, 32, 33), (33, 32, 34), (33, 34, 35), (36, 37, 20), (38, 39, 3), (30, 40, 28), (28, 40, 41), (28, 41, 42), (43, 44, 19), (19, 44, 45), (19, 45, 17), (18, 46, 19), (19, 46, 47), (19, 47, 48), (8, 7, 49), (49, 7, 50), (49, 50, 51), (16, 52, 14), (14, 52, 53), (14, 53, 54), (14, 55, 40), (40, 55, 56), (40, 56, 41), (57, 58, 19), (19, 58, 59), (60, 61, 62), (62, 61, 6), (62, 6, 63), (63, 6, 8), (20, 37, 51), (51, 37, 64), (51, 64, 49), (65, 66, 33), (33, 66, 67), (33, 67, 31), (68, 69, 70), (54, 71, 14), (14, 71, 72), (14, 72, 55), (73, 74, 75), (75, 74, 26), (75, 26, 76), (76, 26, 28), (22, 77, 20), (20, 77, 78), (20, 78, 79), (38, 3, 80), (39, 81, 3), (3, 81, 82), (3, 82, 83), (84, 85, 70), (70, 85, 86), (70, 86, 87), (87, 88, 89), (89, 88, 90), (89, 90, 91), (91, 90, 92), (87, 89, 70), (70, 89, 93), (70, 93, 68), (69, 94, 70), (70, 94, 95), (70, 95, 96), (97, 98, 19), (19, 98, 99), (19, 99, 23), (79, 100, 20), (20, 100, 101), (20, 101, 36), (102, 103, 90), (90, 103, 104), (90, 104, 92), (73, 105, 74), (74, 105, 106), (74, 106, 107), (107, 106, 108), (107, 108, 109), (109, 108, 110), (35, 111, 112), (112, 111, 113), (112, 113, 114), (114, 113, 115), (70, 116, 84), (84, 116, 117), (84, 117, 118), (48, 119, 19), (19, 119, 120), (19, 120, 12), (60, 121, 61), (61, 121, 122), (61, 122, 123), (123, 122, 110), (123, 110, 124), (124, 110, 108), (125, 126, 113), (113, 126, 127), (113, 127, 115), (35, 112, 33), (33, 112, 128), (33, 128, 129), (129, 130, 33), (33, 130, 131), (33, 131, 132), (133, 134, 3), (3, 134, 135), (136, 137, 4), (4, 137, 138), (4, 138, 139), (139, 138, 84), (96, 140, 70), (70, 140, 141), (70, 141, 19), (19, 141, 142), (19, 142, 43), (14, 143, 12), (12, 143, 144), (12, 144, 19), (19, 144, 145), (19, 145, 57), (97, 146, 147), (147, 146, 148), (118, 149, 84), (84, 149, 150), (84, 150, 151), (83, 152, 3), (3, 152, 153), (3, 153, 10), (151, 154, 84), (84, 154, 155), (84, 155, 139), (9, 156, 10), (10, 156, 157), (10, 157, 3), (3, 157, 158), (3, 158, 159), (160, 161, 3), (3, 161, 162), (3, 162, 133), (59, 163, 19), (19, 163, 164), (19, 164, 97), (97, 164, 165), (97, 165, 146), (132, 166, 33), (33, 166, 167), (33, 167, 168), (168, 169, 33), (33, 169, 170), (33, 170, 3), (3, 170, 171), (3, 171, 80), (135, 172, 3), (3, 172, 173), (3, 173, 174), (175, 176, 4), (4, 176, 177), (4, 177, 136), (159, 178, 3), (3, 178, 179), (3, 179, 180), (174, 181, 3), (3, 181, 182), (3, 182, 4), (4, 182, 183), (4, 183, 175), (184, 185, 186), (186, 185, 160), (186, 160, 187), (187, 160, 3), (187, 3, 188), (188, 3, 180), (65, 33, 189), (189, 33, 190), (189, 190, 191), (192, 190, 1), (1, 190, 193), (1, 193, 2), (2, 193, 194), (2, 194, 5), (5, 194, 195), (5, 195, 3), (25, 196, 19), (19, 196, 197), (19, 197, 198), (198, 197, 199), (198, 199, 200), (201, 202, 192), (192, 202, 203), (192, 203, 190), (190, 203, 204), (190, 204, 191), (205, 206, 199), (206, 207, 199), (199, 207, 208), (199, 208, 209), (201, 192, 199), (199, 192, 210), (199, 210, 205), (209, 211, 199), (199, 211, 212), (199, 212, 200), (213, 214, 0), (0, 214, 215), (216, 217, 218), (218, 217, 0), (218, 0, 219), (215, 220, 0), (0, 220, 221), (0, 221, 219), (222, 223, 5), (224, 225, 226), (226, 225, 227), (226, 227, 228), (228, 227, 229), (224, 226, 230), (230, 226, 231), (230, 231, 232), (232, 231, 233), (232, 233, 234), (235, 236, 237), (238, 239, 240), (241, 242, 243), (244, 245, 228), (228, 245, 246), (228, 246, 247), (248, 249, 250), (238, 240, 251), (239, 252, 240), (240, 252, 253), (240, 253, 254), (255, 256, 257), (237, 236, 258), (258, 236, 5), (258, 5, 259), (260, 261, 5), (5, 261, 262), (5, 262, 263), (254, 264, 240), (240, 264, 265), (240, 265, 266), (267, 241, 240), (240, 241, 243), (240, 243, 268), (268, 243, 269), (268, 269, 270), (270, 269, 271), (270, 271, 272), (272, 271, 273), (272, 273, 274), (274, 273, 275), (274, 275, 276), (276, 275, 277), (276, 277, 278), (242, 279, 243), (243, 279, 280), (243, 280, 281), (229, 282, 228), (228, 282, 283), (228, 283, 284), (247, 285, 286), (287, 288, 289), (255, 257, 290), (291, 292, 256), (293, 294, 5), (5, 294, 295), (5, 295, 222), (223, 251, 5), (5, 251, 240), (5, 240, 2), (2, 240, 296), (2, 296, 234), (284, 297, 228), (228, 297, 298), (228, 298, 299), (286, 300, 247), (247, 300, 301), (247, 301, 228), (302, 303, 289), (304, 305, 306), (248, 250, 307), (307, 250, 308), (307, 308, 237), (237, 308, 309), (237, 309, 235), (299, 310, 228), (228, 310, 311), (228, 311, 244), (247, 312, 285), (285, 312, 313), (285, 313, 314), (314, 313, 315), (302, 289, 233), (303, 316, 289), (289, 316, 317), (289, 317, 318), (306, 305, 319), (291, 256, 320), (234, 233, 2), (2, 233, 289), (2, 289, 0), (0, 289, 321), (0, 321, 213), (322, 323, 257), (236, 324, 5), (5, 324, 325), (5, 325, 326), (263, 327, 5), (5, 327, 328), (5, 328, 293), (266, 329, 240), (240, 329, 330), (240, 330, 331), (318, 332, 289), (289, 332, 333), (289, 333, 287), (320, 256, 305), (305, 256, 334), (305, 334, 319), (277, 335, 278), (278, 335, 336), (278, 336, 337), (322, 257, 338), (326, 339, 5), (5, 339, 340), (5, 340, 260), (288, 341, 289), (289, 341, 342), (289, 342, 343), (331, 344, 240), (240, 344, 345), (240, 345, 267), (343, 346, 289), (289, 346, 347), (289, 347, 257), (257, 347, 348), (257, 348, 290), (304, 306, 349), (349, 306, 350), (349, 350, 336), (336, 350, 351), (336, 351, 337), (352, 353, 257), (257, 353, 354), (257, 354, 338), (355, 356, 357), (357, 356, 358), (357, 358, 359), (359, 360, 357), (357, 360, 361), (357, 361, 5), (5, 361, 362), (5, 362, 259), (292, 363, 256), (256, 363, 364), (256, 364, 257), (257, 364, 365), (257, 365, 352), (366, 367, 368), (368, 367, 369), (323, 370, 257), (257, 370, 371), (257, 371, 372), (372, 371, 368), (372, 368, 373), (373, 368, 369), (355, 374, 356), (356, 374, 375), (356, 375, 368), (368, 375, 376), (368, 376, 366), (377, 378, 379), (379, 378, 380), (381, 382, 383), (383, 382, 384), (385, 386, 387), (387, 386, 388), (389, 390, 391), (391, 390, 392), (393, 394, 395), (393, 395, 396), (397, 398, 399), (399, 398, 400), (401, 397, 394), (394, 397, 399), (394, 399, 395), (395, 399, 402), (395, 402, 403), (404, 405, 406), (400, 407, 399), (399, 407, 408), (399, 408, 409), (409, 408, 410), (411, 412, 413), (404, 406, 408), (408, 406, 414), (408, 414, 410), (415, 416, 417), (411, 413, 418), (419, 420, 412), (412, 420, 421), (412, 421, 413), (415, 422, 416), (416, 422, 423), (416, 423, 424), (394, 425, 401), (401, 425, 415), (401, 415, 426), (426, 415, 417), (427, 428, 429), (429, 428, 430), (429, 430, 431), (427, 429, 402), (402, 429, 432), (402, 432, 433), (433, 434, 402), (402, 434, 435), (402, 435, 403), (396, 395, 413), (413, 395, 436), (413, 436, 418), (391, 392, 437), (391, 437, 438), (438, 437, 439), (438, 439, 440), (440, 439, 441), (440, 441, 442), (442, 441, 443), (442, 443, 444), (444, 443, 445), (444, 445, 446), (446, 445, 447), (446, 447, 448), (448, 447, 449), (448, 449, 450), (450, 449, 451), (450, 451, 452), (452, 451, 453), (452, 453, 454), (454, 453, 378), (454, 378, 377), (387, 388, 455), (387, 455, 456), (456, 455, 457), (456, 457, 458), (458, 457, 459), (458, 459, 460), (460, 459, 461), (460, 461, 462), (462, 461, 463), (462, 463, 464), (464, 463, 465), (464, 465, 466), (466, 465, 467), (466, 467, 468), (468, 467, 469), (468, 469, 470), (470, 469, 471), (470, 471, 472), (472, 471, 390), (472, 390, 389), (379, 380, 473), (379, 473, 474), (474, 473, 475), (474, 475, 476), (476, 475, 477), (476, 477, 478), (478, 477, 479), (478, 479, 480), (480, 479, 481), (480, 481, 482), (482, 481, 483), (482, 483, 484), (484, 483, 485), (484, 485, 486), (486, 485, 487), (486, 487, 488), (488, 487, 489), (488, 489, 490), (490, 489, 382), (490, 382, 381), (383, 384, 491), (383, 491, 492), (492, 491, 493), (492, 493, 494), (494, 493, 495), (494, 495, 496), (496, 495, 497), (496, 497, 498), (498, 497, 499), (498, 499, 500), (500, 499, 501), (500, 501, 502), (502, 501, 503), (502, 503, 504), (504, 503, 505), (504, 505, 506), (506, 505, 507), (506, 507, 508), (508, 507, 386), (508, 386, 385), (509, 510, 190), (190, 510, 193), (193, 510, 194), (194, 510, 511), (194, 511, 195), (511, 512, 195), (195, 512, 3), (3, 512, 33), (33, 512, 509), (33, 509, 190), (512, 511, 509), (509, 511, 510), (513, 249, 248), (513, 248, 514), (514, 248, 307), (514, 307, 515), (515, 307, 237), (515, 237, 516), (516, 237, 258), (516, 258, 517), (517, 258, 259), (517, 259, 518), (518, 259, 362), (518, 362, 519), (519, 362, 361), (519, 361, 520), (520, 361, 360), (520, 360, 521), (522, 339, 326), (522, 326, 523), (523, 326, 325), (523, 325, 524), (524, 325, 324), (524, 324, 525), (525, 324, 236), (525, 236, 526), (526, 236, 235), (526, 235, 527), (527, 235, 309), (527, 309, 528), (528, 309, 308), (528, 308, 529), (529, 308, 250), (529, 250, 530), (530, 250, 249), (530, 249, 513), (531, 223, 222), (531, 222, 532), (532, 222, 295), (532, 295, 533), (533, 295, 294), (533, 294, 534), (534, 294, 293), (534, 293, 535), (535, 293, 328), (535, 328, 536), (536, 328, 327), (536, 327, 537), (537, 327, 263), (537, 263, 538), (538, 263, 262), (538, 262, 539), (539, 262, 261), (539, 261, 540), (540, 261, 260), (540, 260, 541), (541, 260, 340), (541, 340, 542), (542, 340, 339), (542, 339, 522), (543, 330, 329), (543, 329, 544), (544, 329, 266), (544, 266, 545), (545, 266, 265), (545, 265, 546), (546, 265, 264), (546, 264, 547), (547, 264, 254), (547, 254, 548), (548, 254, 253), (548, 253, 549), (549, 253, 252), (549, 252, 550), (550, 252, 239), (550, 239, 551), (551, 239, 238), (551, 238, 552), (552, 238, 251), (552, 251, 553), (553, 251, 223), (553, 223, 531), (554, 281, 280), (554, 280, 555), (555, 280, 279), (555, 279, 556), (556, 279, 242), (556, 242, 557), (557, 242, 241), (557, 241, 558), (558, 241, 267), (558, 267, 559), (559, 267, 345), (559, 345, 560), (560, 345, 344), (560, 344, 561), (561, 344, 331), (561, 331, 562), (562, 331, 330), (562, 330, 543), (563, 335, 277), (563, 277, 564), (564, 277, 275), (564, 275, 565), (565, 275, 273), (565, 273, 566), (566, 273, 271), (566, 271, 567), (567, 271, 269), (567, 269, 568), (568, 269, 243), (568, 243, 569), (569, 243, 281), (569, 281, 554), (570, 352, 365), (570, 365, 571), (571, 365, 364), (571, 364, 572), (572, 364, 363), (572, 363, 573), (573, 363, 292), (573, 292, 574), (574, 292, 291), (574, 291, 575), (575, 291, 320), (575, 320, 576), (576, 320, 305), (576, 305, 577), (577, 305, 304), (577, 304, 578), (578, 304, 349), (578, 349, 579), (579, 349, 336), (579, 336, 580), (580, 336, 335), (580, 335, 563), (521, 360, 359), (521, 359, 581), (581, 359, 358), (581, 358, 582), (582, 358, 356), (582, 356, 583), (583, 356, 368), (583, 368, 584), (584, 368, 371), (584, 371, 585), (585, 371, 370), (585, 370, 586), (586, 370, 323), (586, 323, 587), (587, 323, 322), (587, 322, 588), (588, 322, 338), (588, 338, 589), (589, 338, 354), (589, 354, 590), (590, 354, 353), (590, 353, 591), (591, 353, 352), (591, 352, 570), (592, 593, 533), (527, 528, 594), (533, 593, 532), (572, 573, 595), (596, 597, 598), (598, 597, 599), (598, 599, 600), (553, 531, 601), (527, 594, 526), (593, 602, 532), (532, 602, 603), (532, 603, 531), (531, 603, 604), (531, 604, 601), (600, 605, 598), (598, 605, 606), (598, 606, 607), (608, 609, 610), (513, 611, 612), (613, 577, 614), (614, 577, 578), (614, 578, 615), (616, 617, 554), (554, 617, 618), (554, 618, 619), (612, 620, 513), (513, 620, 621), (513, 621, 530), (530, 621, 594), (530, 594, 529), (529, 594, 528), (622, 540, 623), (623, 540, 541), (623, 541, 624), (624, 541, 542), (595, 573, 625), (625, 573, 574), (625, 574, 626), (626, 574, 575), (626, 575, 613), (613, 575, 576), (613, 576, 577), (519, 520, 627), (627, 520, 521), (627, 521, 581), (608, 628, 609), (609, 628, 629), (609, 629, 630), (630, 629, 631), (630, 631, 616), (619, 632, 554), (554, 632, 633), (554, 633, 634), (610, 635, 608), (608, 635, 636), (608, 636, 637), (564, 565, 638), (595, 639, 572), (572, 639, 640), (572, 640, 571), (590, 591, 641), (568, 569, 638), (638, 569, 554), (638, 554, 642), (642, 554, 634), (542, 522, 624), (624, 522, 523), (624, 523, 643), (643, 523, 524), (643, 524, 594), (594, 524, 525), (594, 525, 526), (644, 537, 645), (645, 537, 538), (645, 538, 622), (622, 538, 539), (622, 539, 540), (592, 533, 646), (646, 533, 534), (646, 534, 647), (647, 534, 535), (647, 535, 644), (644, 535, 536), (644, 536, 537), (637, 648, 608), (608, 648, 649), (608, 649, 650), (627, 651, 513), (513, 651, 652), (513, 652, 653), (578, 579, 615), (615, 579, 580), (615, 580, 638), (638, 580, 563), (638, 563, 564), (565, 566, 638), (638, 566, 567), (638, 567, 568), (654, 547, 655), (655, 547, 548), (655, 548, 656), (656, 548, 549), (656, 549, 657), (657, 549, 550), (657, 550, 658), (658, 550, 551), (658, 551, 659), (659, 551, 552), (659, 552, 660), (660, 552, 553), (660, 553, 661), (661, 553, 601), (653, 662, 513), (513, 662, 663), (513, 663, 596), (598, 664, 596), (596, 664, 665), (596, 665, 513), (513, 665, 666), (513, 666, 611), (584, 585, 627), (627, 585, 586), (627, 586, 667), (667, 586, 587), (667, 587, 668), (668, 587, 588), (668, 588, 669), (669, 588, 589), (669, 589, 670), (670, 589, 590), (670, 590, 671), (671, 590, 641), (581, 582, 627), (627, 582, 583), (627, 583, 584), (559, 560, 630), (630, 560, 561), (630, 561, 672), (672, 561, 562), (672, 562, 673), (673, 562, 543), (673, 543, 674), (674, 543, 544), (674, 544, 675), (675, 544, 545), (675, 545, 654), (654, 545, 546), (654, 546, 547), (650, 676, 608), (608, 676, 677), (608, 677, 678), (678, 677, 679), (678, 679, 680), (680, 679, 598), (680, 598, 681), (681, 598, 607), (640, 682, 571), (571, 682, 683), (571, 683, 570), (570, 683, 684), (570, 684, 591), (591, 684, 685), (591, 685, 641), (616, 554, 630), (630, 554, 555), (630, 555, 556), (513, 514, 627), (627, 514, 515), (627, 515, 516), (516, 517, 627), (627, 517, 518), (627, 518, 519), (556, 557, 630), (630, 557, 558), (630, 558, 559), (662, 653, 686), (686, 653, 687), (662, 686, 688), (662, 688, 663), (663, 688, 689), (663, 689, 596), (596, 689, 690), (596, 690, 597), (597, 690, 691), (597, 691, 599), (599, 691, 692), (599, 692, 600), (600, 692, 693), (600, 693, 605), (605, 693, 694), (605, 694, 606), (606, 694, 695), (606, 695, 607), (607, 695, 696), (607, 696, 681), (681, 696, 697), (681, 697, 680), (680, 697, 698), (680, 698, 678), (678, 698, 699), (678, 699, 608), (608, 699, 700), (608, 700, 628), (628, 700, 701), (628, 701, 629), (629, 701, 702), (629, 702, 631), (631, 702, 703), (631, 703, 616), (616, 703, 704), (616, 704, 617), (617, 704, 705), (617, 705, 618), (618, 705, 706), (618, 706, 619), (619, 706, 707), (619, 707, 632), (632, 707, 708), (632, 708, 633), (633, 708, 709), (633, 709, 634), (634, 709, 710), (634, 710, 642), (638, 642, 711), (711, 642, 710), (638, 711, 712), (638, 712, 615), (615, 712, 713), (615, 713, 614), (614, 713, 714), (614, 714, 613), (613, 714, 715), (613, 715, 626), (626, 715, 716), (626, 716, 625), (625, 716, 717), (625, 717, 595), (595, 717, 718), (595, 718, 639), (639, 718, 719), (639, 719, 640), (640, 719, 720), (640, 720, 682), (682, 720, 721), (682, 721, 683), (683, 721, 722), (683, 722, 684), (684, 722, 723), (684, 723, 685), (685, 723, 724), (685, 724, 641), (641, 724, 725), (641, 725, 671), (671, 725, 726), (671, 726, 670), (670, 726, 727), (670, 727, 669), (669, 727, 728), (669, 728, 668), (668, 728, 729), (668, 729, 667), (667, 729, 730), (667, 730, 627), (627, 730, 731), (627, 731, 651), (651, 731, 732), (651, 732, 652), (652, 732, 687), (652, 687, 653), (624, 643, 733), (733, 643, 734), (624, 733, 735), (624, 735, 623), (623, 735, 736), (623, 736, 622), (622, 736, 737), (622, 737, 645), (645, 737, 738), (645, 738, 644), (644, 738, 739), (644, 739, 647), (647, 739, 740), (647, 740, 646), (646, 740, 741), (646, 741, 592), (592, 741, 742), (592, 742, 593), (593, 742, 743), (593, 743, 602), (602, 743, 744), (602, 744, 603), (603, 744, 745), (603, 745, 604), (604, 745, 746), (604, 746, 601), (601, 746, 747), (601, 747, 661), (661, 747, 748), (661, 748, 660), (660, 748, 749), (660, 749, 659), (659, 749, 750), (659, 750, 658), (658, 750, 751), (658, 751, 657), (657, 751, 752), (657, 752, 656), (656, 752, 753), (656, 753, 655), (655, 753, 754), (655, 754, 654), (654, 754, 755), (654, 755, 675), (675, 755, 756), (675, 756, 674), (673, 674, 757), (757, 674, 756), (673, 757, 758), (673, 758, 672), (672, 758, 759), (672, 759, 630), (630, 759, 760), (630, 760, 609), (609, 760, 761), (609, 761, 610), (610, 761, 762), (610, 762, 635), (635, 762, 763), (635, 763, 636), (636, 763, 764), (636, 764, 637), (637, 764, 765), (637, 765, 648), (648, 765, 766), (648, 766, 649), (649, 766, 767), (649, 767, 650), (650, 767, 768), (650, 768, 676), (676, 768, 769), (676, 769, 677), (677, 769, 770), (677, 770, 679), (679, 770, 771), (679, 771, 598), (598, 771, 772), (598, 772, 664), (664, 772, 773), (664, 773, 665), (665, 773, 774), (665, 774, 666), (666, 774, 775), (666, 775, 611), (611, 775, 776), (611, 776, 612), (612, 776, 777), (612, 777, 620), (620, 777, 778), (620, 778, 621), (621, 778, 779), (621, 779, 594), (594, 779, 734), (594, 734, 643), (710, 686, 711), (711, 686, 687), (709, 689, 710), (710, 689, 688), (710, 688, 686), (698, 709, 699), (699, 709, 700), (687, 715, 714), (698, 697, 709), (709, 697, 696), (709, 696, 695), (692, 691, 709), (709, 691, 690), (709, 690, 689), (732, 726, 725), (714, 713, 687), (687, 713, 712), (687, 712, 711), (695, 694, 709), (709, 694, 693), (709, 693, 692), (725, 724, 732), (732, 724, 723), (732, 723, 687), (687, 723, 722), (687, 722, 721), (707, 703, 702), (732, 731, 726), (726, 731, 730), (726, 730, 727), (727, 730, 729), (727, 729, 728), (721, 720, 687), (687, 720, 719), (687, 719, 718), (703, 707, 704), (704, 707, 706), (704, 706, 705), (709, 708, 700), (700, 708, 707), (700, 707, 701), (701, 707, 702), (718, 717, 687), (687, 717, 716), (687, 716, 715), (780, 781, 270), (270, 781, 268), (781, 782, 268), (268, 782, 240), (782, 783, 240), (240, 783, 296), (783, 784, 296), (296, 784, 234), (785, 229, 227), (785, 227, 786), (786, 227, 225), (786, 225, 787), (787, 225, 224), (787, 224, 788), (788, 224, 230), (788, 230, 789), (789, 230, 232), (789, 232, 790), (790, 232, 234), (790, 234, 784), (791, 246, 245), (791, 245, 792), (792, 245, 244), (792, 244, 793), (793, 244, 311), (793, 311, 794), (794, 311, 310), (794, 310, 795), (795, 310, 299), (795, 299, 796), (796, 299, 298), (796, 298, 797), (797, 298, 297), (797, 297, 798), (798, 297, 284), (798, 284, 799), (799, 284, 283), (799, 283, 800), (800, 283, 282), (800, 282, 801), (801, 282, 229), (801, 229, 785), (802, 226, 228), (802, 228, 803), (803, 228, 301), (803, 301, 804), (804, 301, 300), (804, 300, 805), (805, 300, 286), (805, 286, 806), (806, 286, 285), (806, 285, 807), (807, 285, 314), (807, 314, 808), (808, 314, 315), (808, 315, 809), (809, 315, 313), (809, 313, 810), (810, 313, 312), (810, 312, 811), (811, 312, 247), (811, 247, 812), (812, 247, 246), (812, 246, 791), (802, 813, 226), (226, 813, 231), (813, 814, 231), (231, 814, 233), (814, 815, 233), (233, 815, 302), (816, 346, 343), (816, 343, 817), (817, 343, 342), (817, 342, 818), (818, 342, 341), (818, 341, 819), (819, 341, 288), (819, 288, 820), (820, 288, 287), (820, 287, 821), (821, 287, 333), (821, 333, 822), (822, 333, 332), (822, 332, 823), (823, 332, 318), (823, 318, 824), (824, 318, 317), (824, 317, 825), (825, 317, 316), (825, 316, 826), (826, 316, 303), (826, 303, 827), (827, 303, 302), (827, 302, 815), (828, 337, 351), (828, 351, 829), (829, 351, 350), (829, 350, 830), (830, 350, 306), (830, 306, 831), (831, 306, 319), (831, 319, 832), (832, 319, 334), (832, 334, 833), (833, 334, 256), (833, 256, 834), (834, 256, 255), (834, 255, 835), (835, 255, 290), (835, 290, 836), (836, 290, 348), (836, 348, 837), (837, 348, 347), (837, 347, 838), (838, 347, 346), (838, 346, 816), (780, 270, 272), (780, 272, 839), (839, 272, 274), (839, 274, 840), (840, 274, 276), (840, 276, 841), (841, 276, 278), (841, 278, 842), (842, 278, 337), (842, 337, 828), (814, 813, 815), (815, 813, 802), (815, 802, 827), (827, 802, 826), (826, 802, 803), (826, 803, 825), (825, 803, 804), (825, 804, 824), (824, 804, 805), (824, 805, 823), (823, 805, 806), (823, 806, 822), (822, 806, 821), (821, 806, 807), (821, 807, 820), (820, 807, 808), (820, 808, 819), (819, 808, 809), (819, 809, 818), (818, 809, 810), (818, 810, 817), (799, 833, 798), (798, 833, 834), (798, 834, 797), (797, 834, 835), (797, 835, 796), (796, 835, 836), (796, 836, 795), (795, 836, 837), (838, 793, 837), (837, 793, 794), (837, 794, 795), (790, 784, 783), (810, 811, 817), (817, 811, 812), (817, 812, 816), (816, 812, 791), (816, 791, 838), (838, 791, 792), (838, 792, 793), (782, 781, 783), (783, 781, 780), (783, 780, 790), (790, 780, 839), (790, 839, 789), (789, 839, 840), (789, 840, 788), (788, 840, 841), (788, 841, 787), (787, 841, 842), (787, 842, 786), (786, 842, 828), (786, 828, 785), (785, 828, 829), (785, 829, 801), (801, 829, 830), (801, 830, 800), (800, 830, 831), (800, 831, 799), (799, 831, 832), (799, 832, 833), (734, 757, 733), (733, 757, 756), (733, 756, 755), (761, 760, 779), (779, 760, 759), (779, 759, 734), (734, 759, 758), (734, 758, 757), (733, 745, 744), (733, 749, 748), (778, 777, 776), (769, 768, 779), (779, 768, 767), (767, 766, 779), (779, 766, 765), (779, 765, 764), (755, 754, 733), (733, 754, 753), (733, 753, 752), (748, 747, 733), (733, 747, 746), (733, 746, 745), (744, 738, 737), (776, 775, 778), (778, 775, 774), (778, 774, 779), (779, 774, 773), (779, 773, 772), (772, 771, 779), (779, 771, 770), (779, 770, 769), (764, 763, 779), (779, 763, 762), (779, 762, 761), (752, 751, 733), (733, 751, 750), (733, 750, 749), (737, 736, 744), (744, 736, 735), (744, 735, 733), (742, 741, 743), (743, 741, 740), (743, 740, 744), (744, 740, 739), (744, 739, 738), (0, 377, 1), (1, 377, 379), (1, 379, 192), (192, 379, 474), (192, 474, 210), (210, 474, 476), (210, 476, 205), (205, 476, 478), (205, 478, 206), (206, 478, 480), (206, 480, 207), (207, 480, 482), (207, 482, 208), (208, 482, 484), (208, 484, 209), (209, 484, 486), (209, 486, 211), (211, 486, 488), (211, 488, 212), (212, 488, 490), (212, 490, 200), (200, 490, 381), (200, 381, 198), (321, 391, 438), (321, 438, 213), (213, 438, 440), (213, 440, 214), (214, 440, 442), (214, 442, 215), (215, 442, 444), (215, 444, 220), (220, 444, 446), (220, 446, 221), (221, 446, 448), (221, 448, 219), (219, 448, 450), (219, 450, 218), (218, 450, 452), (218, 452, 216), (216, 452, 454), (216, 454, 217), (217, 454, 377), (217, 377, 0), (198, 381, 19), (19, 381, 383), (19, 383, 70), (257, 389, 289), (289, 389, 391), (289, 391, 321), (70, 383, 492), (70, 492, 116), (116, 492, 494), (116, 494, 117), (117, 494, 496), (117, 496, 118), (118, 496, 498), (118, 498, 149), (149, 498, 500), (149, 500, 150), (150, 500, 502), (150, 502, 151), (151, 502, 504), (151, 504, 154), (154, 504, 506), (154, 506, 155), (155, 506, 508), (155, 508, 139), (139, 508, 385), (139, 385, 4), (357, 387, 456), (357, 456, 355), (355, 456, 458), (355, 458, 374), (374, 458, 460), (374, 460, 375), (375, 460, 462), (375, 462, 376), (376, 462, 464), (376, 464, 366), (366, 464, 466), (366, 466, 367), (367, 466, 468), (367, 468, 369), (369, 468, 470), (369, 470, 373), (373, 470, 472), (373, 472, 372), (372, 472, 389), (372, 389, 257), (4, 385, 5), (5, 385, 387), (5, 387, 357), (843, 380, 844), (844, 380, 378), (845, 382, 489), (845, 489, 846), (846, 489, 487), (846, 487, 847), (847, 487, 485), (847, 485, 848), (848, 485, 483), (848, 483, 849), (849, 483, 481), (849, 481, 850), (850, 481, 479), (850, 479, 851), (851, 479, 477), (851, 477, 852), (852, 477, 475), (852, 475, 853), (853, 475, 473), (853, 473, 854), (854, 473, 380), (854, 380, 855), (395, 378, 453), (395, 453, 436), (436, 453, 451), (436, 451, 418), (418, 451, 449), (418, 449, 411), (411, 449, 447), (411, 447, 412), (412, 447, 445), (412, 445, 419), (419, 445, 443), (419, 443, 420), (420, 443, 441), (420, 441, 421), (421, 441, 439), (421, 439, 413), (413, 439, 437), (413, 437, 396), (396, 437, 392), (396, 392, 393), (856, 384, 857), (857, 384, 382), (390, 858, 392), (392, 858, 859), (398, 386, 507), (398, 507, 400), (400, 507, 505), (400, 505, 407), (407, 505, 503), (407, 503, 408), (408, 503, 501), (408, 501, 404), (404, 501, 499), (404, 499, 405), (405, 499, 497), (405, 497, 406), (406, 497, 495), (406, 495, 414), (414, 495, 493), (414, 493, 410), (410, 493, 491), (410, 491, 409), (409, 491, 384), (409, 384, 399), (860, 390, 471), (860, 471, 861), (861, 471, 469), (861, 469, 862), (862, 469, 467), (862, 467, 863), (863, 467, 465), (863, 465, 864), (864, 465, 463), (864, 463, 865), (865, 463, 461), (865, 461, 866), (866, 461, 459), (866, 459, 867), (867, 459, 457), (867, 457, 868), (868, 457, 455), (868, 455, 869), (869, 455, 388), (869, 388, 870), (871, 388, 872), (872, 388, 386), (28, 873, 874), (28, 874, 76), (76, 874, 875), (76, 875, 75), (75, 875, 876), (75, 876, 73), (73, 876, 877), (73, 877, 105), (105, 877, 878), (105, 878, 106), (106, 878, 879), (106, 879, 108), (108, 879, 880), (108, 880, 124), (124, 880, 881), (124, 881, 123), (123, 881, 882), (123, 882, 61), (61, 882, 883), (61, 883, 6), (6, 883, 884), (6, 884, 7), (7, 884, 885), (7, 885, 50), (50, 885, 886), (50, 886, 51), (51, 886, 887), (51, 887, 20), (20, 887, 888), (20, 888, 9), (9, 888, 889), (9, 889, 156), (156, 889, 890), (156, 890, 157), (157, 890, 891), (157, 891, 158), (158, 891, 892), (158, 892, 159), (159, 892, 893), (159, 893, 178), (178, 893, 894), (178, 894, 179), (179, 894, 895), (179, 895, 180), (180, 895, 896), (180, 896, 188), (188, 896, 897), (188, 897, 187), (187, 897, 898), (187, 898, 186), (186, 898, 899), (186, 899, 184), (28, 42, 873), (873, 42, 900), (18, 901, 902), (18, 902, 46), (46, 902, 903), (46, 903, 47), (47, 903, 904), (47, 904, 48), (48, 904, 905), (48, 905, 119), (119, 905, 906), (119, 906, 120), (120, 906, 907), (120, 907, 12), (12, 907, 908), (12, 908, 13), (13, 908, 909), (13, 909, 15), (15, 909, 910), (15, 910, 16), (16, 910, 911), (16, 911, 52), (52, 911, 912), (52, 912, 53), (53, 912, 913), (53, 913, 54), (54, 913, 914), (54, 914, 71), (71, 914, 915), (71, 915, 72), (72, 915, 916), (72, 916, 55), (55, 916, 917), (55, 917, 56), (56, 917, 918), (56, 918, 41), (41, 918, 900), (41, 900, 42), (103, 919, 920), (103, 920, 104), (104, 920, 921), (104, 921, 92), (92, 921, 922), (92, 922, 91), (91, 922, 923), (91, 923, 89), (89, 923, 924), (89, 924, 93), (93, 924, 925), (93, 925, 68), (68, 925, 926), (68, 926, 69), (69, 926, 927), (69, 927, 94), (94, 927, 928), (94, 928, 95), (95, 928, 929), (95, 929, 96), (96, 929, 930), (96, 930, 140), (140, 930, 931), (140, 931, 141), (141, 931, 932), (141, 932, 142), (142, 932, 933), (142, 933, 43), (43, 933, 934), (43, 934, 44), (44, 934, 935), (44, 935, 45), (45, 935, 936), (45, 936, 17), (17, 936, 901), (17, 901, 18), (103, 102, 919), (919, 102, 937), (184, 899, 938), (184, 938, 185), (185, 938, 939), (185, 939, 160), (160, 939, 940), (160, 940, 161), (161, 940, 941), (161, 941, 162), (162, 941, 942), (162, 942, 133), (133, 942, 943), (133, 943, 134), (134, 943, 944), (134, 944, 135), (135, 944, 945), (135, 945, 172), (172, 945, 946), (172, 946, 173), (173, 946, 947), (173, 947, 174), (174, 947, 948), (174, 948, 181), (181, 948, 949), (181, 949, 182), (182, 949, 950), (182, 950, 183), (183, 950, 951), (183, 951, 175), (175, 951, 952), (175, 952, 176), (176, 952, 953), (176, 953, 177), (177, 953, 954), (177, 954, 136), (136, 954, 955), (136, 955, 137), (137, 955, 956), (137, 956, 138), (138, 956, 957), (138, 957, 84), (84, 957, 958), (84, 958, 85), (85, 958, 959), (85, 959, 86), (86, 959, 960), (86, 960, 87), (87, 960, 961), (87, 961, 88), (88, 961, 962), (88, 962, 90), (90, 962, 937), (90, 937, 102), (933, 932, 920), (952, 951, 939), (933, 920, 934), (952, 939, 953), (873, 899, 898), (915, 914, 936), (936, 914, 913), (962, 961, 938), (938, 961, 960), (898, 897, 873), (873, 897, 896), (873, 896, 895), (873, 889, 874), (874, 889, 888), (882, 881, 874), (874, 881, 880), (874, 880, 875), (875, 880, 876), (962, 938, 937), (937, 938, 899), (937, 899, 919), (919, 899, 936), (919, 936, 920), (920, 936, 935), (920, 935, 934), (888, 887, 874), (874, 887, 886), (874, 886, 885), (899, 873, 936), (936, 873, 900), (936, 900, 918), (907, 906, 936), (936, 906, 905), (936, 905, 904), (923, 922, 930), (956, 955, 939), (939, 955, 954), (939, 954, 953), (918, 917, 936), (936, 917, 916), (936, 916, 915), (913, 912, 936), (936, 912, 911), (936, 911, 910), (929, 928, 927), (932, 931, 920), (920, 931, 930), (920, 930, 921), (921, 930, 922), (950, 941, 951), (951, 941, 940), (951, 940, 939), (895, 894, 873), (873, 894, 893), (873, 893, 892), (885, 884, 874), (874, 884, 883), (874, 883, 882), (879, 878, 880), (880, 878, 877), (880, 877, 876), (910, 909, 936), (936, 909, 908), (936, 908, 907), (904, 903, 936), (936, 903, 902), (936, 902, 901), (927, 926, 929), (929, 926, 925), (929, 925, 930), (930, 925, 924), (930, 924, 923), (960, 959, 938), (938, 959, 958), (938, 958, 939), (939, 958, 957), (939, 957, 956), (950, 949, 941), (941, 949, 948), (941, 948, 947), (947, 946, 941), (941, 946, 945), (941, 945, 942), (942, 945, 944), (942, 944, 943), (892, 891, 873), (873, 891, 890), (873, 890, 889), (8, 963, 964), (8, 964, 63), (63, 964, 965), (63, 965, 62), (62, 965, 966), (62, 966, 60), (60, 966, 967), (60, 967, 121), (121, 967, 968), (121, 968, 122), (122, 968, 969), (122, 969, 110), (110, 969, 970), (110, 970, 109), (109, 970, 971), (109, 971, 107), (107, 971, 972), (107, 972, 74), (74, 972, 973), (74, 973, 26), (26, 973, 974), (26, 974, 27), (27, 974, 975), (27, 975, 29), (29, 975, 976), (29, 976, 30), (30, 976, 977), (30, 977, 40), (40, 977, 978), (40, 978, 14), (14, 978, 979), (14, 979, 143), (143, 979, 980), (143, 980, 144), (144, 980, 981), (144, 981, 145), (145, 981, 982), (145, 982, 57), (57, 982, 983), (57, 983, 58), (58, 983, 984), (58, 984, 59), (59, 984, 985), (59, 985, 163), (163, 985, 986), (163, 986, 164), (164, 986, 987), (164, 987, 165), (165, 987, 988), (165, 988, 146), (146, 988, 989), (146, 989, 148), (8, 49, 963), (963, 49, 990), (39, 991, 992), (39, 992, 81), (81, 992, 993), (81, 993, 82), (82, 993, 994), (82, 994, 83), (83, 994, 995), (83, 995, 152), (152, 995, 996), (152, 996, 153), (153, 996, 997), (153, 997, 10), (10, 997, 998), (10, 998, 11), (11, 998, 999), (11, 999, 21), (21, 999, 1000), (21, 1000, 22), (22, 1000, 1001), (22, 1001, 77), (77, 1001, 1002), (77, 1002, 78), (78, 1002, 1003), (78, 1003, 79), (79, 1003, 1004), (79, 1004, 100), (100, 1004, 1005), (100, 1005, 101), (101, 1005, 1006), (101, 1006, 36), (36, 1006, 1007), (36, 1007, 37), (37, 1007, 1008), (37, 1008, 64), (64, 1008, 990), (64, 990, 49), (126, 1009, 1010), (126, 1010, 127), (127, 1010, 1011), (127, 1011, 115), (115, 1011, 1012), (115, 1012, 114), (114, 1012, 1013), (114, 1013, 112), (112, 1013, 1014), (112, 1014, 128), (128, 1014, 1015), (128, 1015, 129), (129, 1015, 1016), (129, 1016, 130), (130, 1016, 1017), (130, 1017, 131), (131, 1017, 1018), (131, 1018, 132), (132, 1018, 1019), (132, 1019, 166), (166, 1019, 1020), (166, 1020, 167), (167, 1020, 1021), (167, 1021, 168), (168, 1021, 1022), (168, 1022, 169), (169, 1022, 1023), (169, 1023, 170), (170, 1023, 1024), (170, 1024, 171), (171, 1024, 1025), (171, 1025, 80), (80, 1025, 1026), (80, 1026, 38), (38, 1026, 991), (38, 991, 39), (126, 125, 1009), (1009, 125, 1027), (148, 989, 1028), (148, 1028, 147), (147, 1028, 1029), (147, 1029, 97), (97, 1029, 1030), (97, 1030, 98), (98, 1030, 1031), (98, 1031, 99), (99, 1031, 1032), (99, 1032, 23), (23, 1032, 1033), (23, 1033, 24), (24, 1033, 1034), (24, 1034, 25), (25, 1034, 1035), (25, 1035, 196), (196, 1035, 1036), (196, 1036, 197), (197, 1036, 1037), (197, 1037, 199), (199, 1037, 1038), (199, 1038, 201), (201, 1038, 1039), (201, 1039, 202), (202, 1039, 1040), (202, 1040, 203), (203, 1040, 1041), (203, 1041, 204), (204, 1041, 1042), (204, 1042, 191), (191, 1042, 1043), (191, 1043, 189), (189, 1043, 1044), (189, 1044, 65), (65, 1044, 1045), (65, 1045, 66), (66, 1045, 1046), (66, 1046, 67), (67, 1046, 1047), (67, 1047, 31), (31, 1047, 1048), (31, 1048, 32), (32, 1048, 1049), (32, 1049, 34), (34, 1049, 1050), (34, 1050, 35), (35, 1050, 1051), (35, 1051, 111), (111, 1051, 1052), (111, 1052, 113), (113, 1052, 1027), (113, 1027, 125), (1023, 1022, 1010), (1042, 1041, 1029), (1023, 1010, 1024), (1042, 1029, 1043), (963, 989, 988), (1005, 1004, 1026), (1026, 1004, 1003), (1052, 1051, 1028), (1028, 1051, 1050), (988, 987, 963), (963, 987, 986), (963, 986, 985), (963, 979, 964), (964, 979, 978), (972, 971, 964), (964, 971, 970), (964, 970, 965), (965, 970, 966), (1052, 1028, 1027), (1027, 1028, 989), (1027, 989, 1009), (1009, 989, 1026), (1009, 1026, 1010), (1010, 1026, 1025), (1010, 1025, 1024), (978, 977, 964), (964, 977, 976), (964, 976, 975), (989, 963, 1026), (1026, 963, 990), (1026, 990, 1008), (997, 996, 1026), (1026, 996, 995), (1026, 995, 994), (1013, 1012, 1020), (1046, 1045, 1029), (1029, 1045, 1044), (1029, 1044, 1043), (1008, 1007, 1026), (1026, 1007, 1006), (1026, 1006, 1005), (1003, 1002, 1026), (1026, 1002, 1001), (1026, 1001, 1000), (1019, 1018, 1017), (1022, 1021, 1010), (1010, 1021, 1020), (1010, 1020, 1011), (1011, 1020, 1012), (1040, 1031, 1041), (1041, 1031, 1030), (1041, 1030, 1029), (985, 984, 963), (963, 984, 983), (963, 983, 982), (975, 974, 964), (964, 974, 973), (964, 973, 972), (969, 968, 970), (970, 968, 967), (970, 967, 966), (1000, 999, 1026), (1026, 999, 998), (1026, 998, 997), (994, 993, 1026), (1026, 993, 992), (1026, 992, 991), (1017, 1016, 1019), (1019, 1016, 1015), (1019, 1015, 1020), (1020, 1015, 1014), (1020, 1014, 1013), (1050, 1049, 1028), (1028, 1049, 1048), (1028, 1048, 1029), (1029, 1048, 1047), (1029, 1047, 1046), (1040, 1039, 1031), (1031, 1039, 1038), (1031, 1038, 1037), (1037, 1036, 1031), (1031, 1036, 1035), (1031, 1035, 1032), (1032, 1035, 1034), (1032, 1034, 1033), (982, 981, 963), (963, 981, 980), (963, 980, 979)])
me_tablet_28.materials.append(mat_base)
me_tablet_28.update()

# ---- objects
ob_plane = bpy.data.objects.new('Plane', me_plane)
ob_tablet_28 = bpy.data.objects.new('tablet 28', me_tablet_28)

# ---- transforms, parenting, visibility, modifiers, constraints
ob_plane.location = (0.0, 0.0, 8.289)
ob_plane.scale = (11.47, 23.52, 1.0)
ob_tablet_28.location = (12.5, -25.0, 0.0)

# ---- collection membership
col_collection.objects.link(ob_plane)
col_collection.objects.link(ob_tablet_28)

# ---- scene / render settings (as saved in the file)
scene.frame_start = 1; scene.frame_end = 250; scene.frame_set(1)
scene.render.engine = 'BLENDER_EEVEE_NEXT'
scene.cycles.sampling_pattern = 'TABULATED_SOBOL'
scene.view_settings.view_transform = 'Filmic'
bpy.context.view_layer.update()

# ---- added for rendering (the .blend has no active camera and no usable light): camera, sun
cam_auto = bpy.data.cameras.new('AutoCamera')
cam_auto.lens = 50.0
cam_auto.sensor_width = 36.0
cam_auto.clip_end = 1000.0
ob_auto_camera = bpy.data.objects.new('AutoCamera', cam_auto)
scene.collection.objects.link(ob_auto_camera)
ob_auto_camera.location = (52.3301, -62.7961, 46.1641)
ob_auto_camera.rotation_euler = (1.09748, -7.21219e-08, 0.694738)
scene.camera = ob_auto_camera
light_auto_sun = bpy.data.lights.new('AutoSun', 'SUN')
light_auto_sun.energy = 3.0
light_auto_sun.angle = 0.0523599
ob_auto_sun = bpy.data.objects.new('AutoSun', light_auto_sun)
scene.collection.objects.link(ob_auto_sun)
ob_auto_sun.rotation_euler = (0.872665, 0.174533, 0.523599)
bpy.context.view_layer.update()
